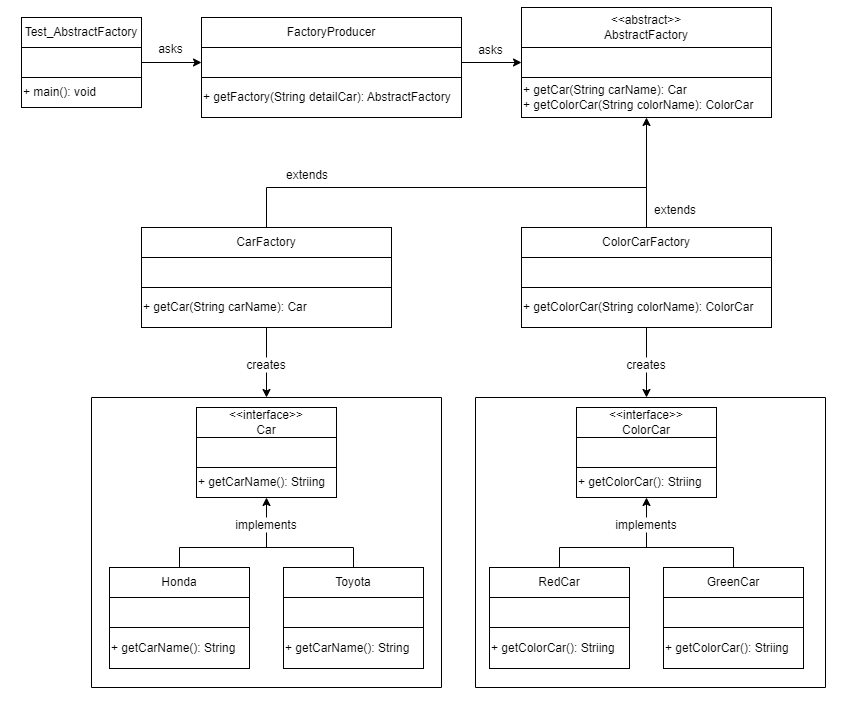

The diagram above was exported from draw.io. Its source (the exported page's mxGraphModel, read from the mxfile embedded in the PNG):
<mxGraphModel dx="2831" dy="640" grid="1" gridSize="10" guides="1" tooltips="1" connect="1" arrows="1" fold="1" page="1" pageScale="1" pageWidth="827" pageHeight="1169" math="0" shadow="0">
  <root>
    <mxCell id="0" />
    <mxCell id="1" parent="0" />
    <mxCell id="2" value="" style="endArrow=none;html=1;rounded=0;" edge="1" parent="1">
      <mxGeometry width="50" height="50" relative="1" as="geometry">
        <mxPoint x="-560" y="1240.0000000000002" as="sourcePoint" />
        <mxPoint x="-280" y="1240.0000000000002" as="targetPoint" />
      </mxGeometry>
    </mxCell>
    <mxCell id="3" value="Test_AbstractFactory" style="rounded=0;whiteSpace=wrap;html=1;" vertex="1" parent="1">
      <mxGeometry x="-780" y="1300" width="120" height="30" as="geometry" />
    </mxCell>
    <mxCell id="4" value="" style="rounded=0;whiteSpace=wrap;html=1;" vertex="1" parent="1">
      <mxGeometry x="-780" y="1330" width="120" height="30" as="geometry" />
    </mxCell>
    <mxCell id="5" value="+ main(): void" style="rounded=0;whiteSpace=wrap;html=1;align=left;" vertex="1" parent="1">
      <mxGeometry x="-780" y="1360" width="120" height="30" as="geometry" />
    </mxCell>
    <mxCell id="6" value="FactoryProducer" style="rounded=0;whiteSpace=wrap;html=1;" vertex="1" parent="1">
      <mxGeometry x="-600" y="1300" width="260" height="30" as="geometry" />
    </mxCell>
    <mxCell id="7" value="" style="rounded=0;whiteSpace=wrap;html=1;" vertex="1" parent="1">
      <mxGeometry x="-600" y="1330" width="260" height="30" as="geometry" />
    </mxCell>
    <mxCell id="8" value="+&amp;nbsp;getFactory(String detailCar): AbstractFactory" style="rounded=0;whiteSpace=wrap;html=1;align=left;" vertex="1" parent="1">
      <mxGeometry x="-600" y="1360" width="260" height="40" as="geometry" />
    </mxCell>
    <mxCell id="9" value="" style="endArrow=classic;html=1;rounded=0;fontSize=12;exitX=1;exitY=0.5;exitDx=0;exitDy=0;entryX=0;entryY=0.5;entryDx=0;entryDy=0;" edge="1" source="4" target="7" parent="1">
      <mxGeometry width="50" height="50" relative="1" as="geometry">
        <mxPoint x="-246" y="1380" as="sourcePoint" />
        <mxPoint x="-246" y="1430" as="targetPoint" />
      </mxGeometry>
    </mxCell>
    <mxCell id="10" value="asks" style="rounded=0;whiteSpace=wrap;html=1;fontSize=12;strokeColor=none;" vertex="1" parent="1">
      <mxGeometry x="-646" y="1324" width="31" height="15" as="geometry" />
    </mxCell>
    <mxCell id="11" value="&lt;span style=&quot;text-align: left;&quot;&gt;&amp;lt;&amp;lt;abstract&amp;gt;&amp;gt;&lt;br&gt;AbstractFactory&lt;/span&gt;" style="rounded=0;whiteSpace=wrap;html=1;" vertex="1" parent="1">
      <mxGeometry x="-280" y="1290" width="250" height="40" as="geometry" />
    </mxCell>
    <mxCell id="12" value="" style="rounded=0;whiteSpace=wrap;html=1;" vertex="1" parent="1">
      <mxGeometry x="-280" y="1330" width="250" height="30" as="geometry" />
    </mxCell>
    <mxCell id="13" value="+&amp;nbsp;getCar(String carName): Car&lt;br&gt;+&amp;nbsp;getColorCar(String colorName): ColorCar" style="rounded=0;whiteSpace=wrap;html=1;align=left;" vertex="1" parent="1">
      <mxGeometry x="-280" y="1360" width="250" height="40" as="geometry" />
    </mxCell>
    <mxCell id="14" value="" style="endArrow=classic;html=1;rounded=0;fontSize=12;exitX=1;exitY=0.5;exitDx=0;exitDy=0;entryX=0;entryY=0.5;entryDx=0;entryDy=0;" edge="1" source="7" target="12" parent="1">
      <mxGeometry width="50" height="50" relative="1" as="geometry">
        <mxPoint x="-650" y="1355" as="sourcePoint" />
        <mxPoint x="-590" y="1355" as="targetPoint" />
      </mxGeometry>
    </mxCell>
    <mxCell id="15" value="asks" style="rounded=0;whiteSpace=wrap;html=1;fontSize=12;strokeColor=none;" vertex="1" parent="1">
      <mxGeometry x="-326" y="1326" width="31" height="15" as="geometry" />
    </mxCell>
    <mxCell id="16" value="&lt;div style=&quot;text-align: left;&quot;&gt;&lt;span style=&quot;background-color: initial;&quot;&gt;ColorCarFactory&lt;/span&gt;&lt;/div&gt;" style="rounded=0;whiteSpace=wrap;html=1;" vertex="1" parent="1">
      <mxGeometry x="-280" y="1510" width="250" height="30" as="geometry" />
    </mxCell>
    <mxCell id="17" value="" style="rounded=0;whiteSpace=wrap;html=1;" vertex="1" parent="1">
      <mxGeometry x="-280" y="1540" width="250" height="30" as="geometry" />
    </mxCell>
    <mxCell id="18" value="+&amp;nbsp;getColorCar(String colorName): ColorCar" style="rounded=0;whiteSpace=wrap;html=1;align=left;" vertex="1" parent="1">
      <mxGeometry x="-280" y="1570" width="250" height="40" as="geometry" />
    </mxCell>
    <mxCell id="19" value="&lt;div style=&quot;text-align: left;&quot;&gt;&lt;span style=&quot;background-color: initial;&quot;&gt;CarFactory&lt;/span&gt;&lt;/div&gt;" style="rounded=0;whiteSpace=wrap;html=1;" vertex="1" parent="1">
      <mxGeometry x="-660" y="1510" width="250" height="30" as="geometry" />
    </mxCell>
    <mxCell id="20" value="" style="rounded=0;whiteSpace=wrap;html=1;" vertex="1" parent="1">
      <mxGeometry x="-660" y="1540" width="250" height="30" as="geometry" />
    </mxCell>
    <mxCell id="21" value="+&amp;nbsp;getCar(String carName): Car" style="rounded=0;whiteSpace=wrap;html=1;align=left;" vertex="1" parent="1">
      <mxGeometry x="-660" y="1570" width="250" height="40" as="geometry" />
    </mxCell>
    <mxCell id="22" value="" style="endArrow=classic;html=1;rounded=0;entryX=0.5;entryY=1;entryDx=0;entryDy=0;exitX=0.5;exitY=0;exitDx=0;exitDy=0;" edge="1" source="16" target="13" parent="1">
      <mxGeometry width="50" height="50" relative="1" as="geometry">
        <mxPoint x="-400" y="1520" as="sourcePoint" />
        <mxPoint x="-350" y="1470" as="targetPoint" />
      </mxGeometry>
    </mxCell>
    <mxCell id="23" value="" style="endArrow=none;html=1;rounded=0;exitX=0.5;exitY=0;exitDx=0;exitDy=0;" edge="1" source="19" parent="1">
      <mxGeometry width="50" height="50" relative="1" as="geometry">
        <mxPoint x="-400" y="1520" as="sourcePoint" />
        <mxPoint x="-155" y="1470" as="targetPoint" />
        <Array as="points">
          <mxPoint x="-535" y="1470" />
        </Array>
      </mxGeometry>
    </mxCell>
    <mxCell id="24" value="extends" style="rounded=0;whiteSpace=wrap;html=1;fontSize=12;strokeColor=none;" vertex="1" parent="1">
      <mxGeometry x="-146" y="1485" width="40" height="15" as="geometry" />
    </mxCell>
    <mxCell id="25" value="extends" style="rounded=0;whiteSpace=wrap;html=1;fontSize=12;strokeColor=none;" vertex="1" parent="1">
      <mxGeometry x="-514" y="1450" width="40" height="15" as="geometry" />
    </mxCell>
    <mxCell id="26" value="+&amp;nbsp;getCarName(): String" style="rounded=0;whiteSpace=wrap;html=1;align=left;" vertex="1" parent="1">
      <mxGeometry x="-692" y="1910" width="140" height="41" as="geometry" />
    </mxCell>
    <mxCell id="27" value="Honda" style="rounded=0;whiteSpace=wrap;html=1;" vertex="1" parent="1">
      <mxGeometry x="-692" y="1850" width="140" height="30" as="geometry" />
    </mxCell>
    <mxCell id="28" value="" style="rounded=0;whiteSpace=wrap;html=1;align=left;" vertex="1" parent="1">
      <mxGeometry x="-692" y="1880" width="140" height="30" as="geometry" />
    </mxCell>
    <mxCell id="29" value="+&amp;nbsp;getCarName(): String" style="rounded=0;whiteSpace=wrap;html=1;align=left;" vertex="1" parent="1">
      <mxGeometry x="-518" y="1910" width="140" height="41" as="geometry" />
    </mxCell>
    <mxCell id="30" value="Toyota" style="rounded=0;whiteSpace=wrap;html=1;" vertex="1" parent="1">
      <mxGeometry x="-518" y="1850" width="140" height="30" as="geometry" />
    </mxCell>
    <mxCell id="31" value="" style="rounded=0;whiteSpace=wrap;html=1;align=left;" vertex="1" parent="1">
      <mxGeometry x="-518" y="1880" width="140" height="30" as="geometry" />
    </mxCell>
    <mxCell id="32" value="&amp;lt;&amp;lt;interface&amp;gt;&amp;gt;&lt;br&gt;Car" style="rounded=0;whiteSpace=wrap;html=1;" vertex="1" parent="1">
      <mxGeometry x="-605" y="1690" width="140" height="30" as="geometry" />
    </mxCell>
    <mxCell id="33" value="" style="rounded=0;whiteSpace=wrap;html=1;" vertex="1" parent="1">
      <mxGeometry x="-605" y="1720" width="140" height="30" as="geometry" />
    </mxCell>
    <mxCell id="34" value="+ getCarName(): Striing" style="rounded=0;whiteSpace=wrap;html=1;align=left;" vertex="1" parent="1">
      <mxGeometry x="-605" y="1750" width="140" height="30" as="geometry" />
    </mxCell>
    <mxCell id="35" value="" style="endArrow=classic;html=1;rounded=0;exitX=0.5;exitY=1;exitDx=0;exitDy=0;" edge="1" source="21" parent="1">
      <mxGeometry width="50" height="50" relative="1" as="geometry">
        <mxPoint x="-480" y="1700" as="sourcePoint" />
        <mxPoint x="-535" y="1680" as="targetPoint" />
      </mxGeometry>
    </mxCell>
    <mxCell id="36" value="creates" style="rounded=0;whiteSpace=wrap;html=1;fontSize=12;strokeColor=none;" vertex="1" parent="1">
      <mxGeometry x="-560" y="1640" width="50" height="15" as="geometry" />
    </mxCell>
    <mxCell id="37" value="" style="endArrow=none;html=1;rounded=0;exitX=0.5;exitY=0;exitDx=0;exitDy=0;entryX=0.5;entryY=0;entryDx=0;entryDy=0;" edge="1" source="27" target="30" parent="1">
      <mxGeometry width="50" height="50" relative="1" as="geometry">
        <mxPoint x="-480" y="1820" as="sourcePoint" />
        <mxPoint x="-440" y="1840" as="targetPoint" />
        <Array as="points">
          <mxPoint x="-622" y="1830" />
          <mxPoint x="-448" y="1830" />
        </Array>
      </mxGeometry>
    </mxCell>
    <mxCell id="38" value="" style="endArrow=classic;html=1;rounded=0;entryX=0.5;entryY=1;entryDx=0;entryDy=0;" edge="1" target="34" parent="1">
      <mxGeometry width="50" height="50" relative="1" as="geometry">
        <mxPoint x="-535" y="1830" as="sourcePoint" />
        <mxPoint x="-490" y="1810" as="targetPoint" />
      </mxGeometry>
    </mxCell>
    <mxCell id="39" value="implements" style="rounded=0;whiteSpace=wrap;html=1;fontSize=12;strokeColor=none;" vertex="1" parent="1">
      <mxGeometry x="-570" y="1800" width="70" height="15" as="geometry" />
    </mxCell>
    <mxCell id="40" value="+ getColorCar(): Striing" style="rounded=0;whiteSpace=wrap;html=1;align=left;" vertex="1" parent="1">
      <mxGeometry x="-312" y="1910" width="140" height="41" as="geometry" />
    </mxCell>
    <mxCell id="41" value="RedCar" style="rounded=0;whiteSpace=wrap;html=1;" vertex="1" parent="1">
      <mxGeometry x="-312" y="1850" width="140" height="30" as="geometry" />
    </mxCell>
    <mxCell id="42" value="" style="rounded=0;whiteSpace=wrap;html=1;align=left;" vertex="1" parent="1">
      <mxGeometry x="-312" y="1880" width="140" height="30" as="geometry" />
    </mxCell>
    <mxCell id="43" value="+ getColorCar(): Striing" style="rounded=0;whiteSpace=wrap;html=1;align=left;" vertex="1" parent="1">
      <mxGeometry x="-138" y="1910" width="140" height="41" as="geometry" />
    </mxCell>
    <mxCell id="44" value="GreenCar" style="rounded=0;whiteSpace=wrap;html=1;" vertex="1" parent="1">
      <mxGeometry x="-138" y="1850" width="140" height="30" as="geometry" />
    </mxCell>
    <mxCell id="45" value="" style="rounded=0;whiteSpace=wrap;html=1;align=left;" vertex="1" parent="1">
      <mxGeometry x="-138" y="1880" width="140" height="30" as="geometry" />
    </mxCell>
    <mxCell id="46" value="&amp;lt;&amp;lt;interface&amp;gt;&amp;gt;&lt;br&gt;ColorCar" style="rounded=0;whiteSpace=wrap;html=1;" vertex="1" parent="1">
      <mxGeometry x="-225" y="1690" width="140" height="30" as="geometry" />
    </mxCell>
    <mxCell id="47" value="" style="rounded=0;whiteSpace=wrap;html=1;" vertex="1" parent="1">
      <mxGeometry x="-225" y="1720" width="140" height="30" as="geometry" />
    </mxCell>
    <mxCell id="48" value="+ getColorCar(): Striing" style="rounded=0;whiteSpace=wrap;html=1;align=left;" vertex="1" parent="1">
      <mxGeometry x="-225" y="1750" width="140" height="30" as="geometry" />
    </mxCell>
    <mxCell id="49" value="" style="endArrow=classic;html=1;rounded=0;exitX=0.5;exitY=1;exitDx=0;exitDy=0;" edge="1" source="18" parent="1">
      <mxGeometry width="50" height="50" relative="1" as="geometry">
        <mxPoint x="-155" y="1610" as="sourcePoint" />
        <mxPoint x="-155" y="1680" as="targetPoint" />
      </mxGeometry>
    </mxCell>
    <mxCell id="50" value="creates" style="rounded=0;whiteSpace=wrap;html=1;fontSize=12;strokeColor=none;" vertex="1" parent="1">
      <mxGeometry x="-180" y="1640" width="50" height="15" as="geometry" />
    </mxCell>
    <mxCell id="51" value="" style="endArrow=none;html=1;rounded=0;exitX=0.5;exitY=0;exitDx=0;exitDy=0;entryX=0.5;entryY=0;entryDx=0;entryDy=0;" edge="1" source="41" target="44" parent="1">
      <mxGeometry width="50" height="50" relative="1" as="geometry">
        <mxPoint x="-100" y="1820" as="sourcePoint" />
        <mxPoint x="-60" y="1840" as="targetPoint" />
        <Array as="points">
          <mxPoint x="-242" y="1830" />
          <mxPoint x="-68" y="1830" />
        </Array>
      </mxGeometry>
    </mxCell>
    <mxCell id="52" value="" style="endArrow=classic;html=1;rounded=0;entryX=0.5;entryY=1;entryDx=0;entryDy=0;" edge="1" target="48" parent="1">
      <mxGeometry width="50" height="50" relative="1" as="geometry">
        <mxPoint x="-155" y="1830" as="sourcePoint" />
        <mxPoint x="-110" y="1810" as="targetPoint" />
      </mxGeometry>
    </mxCell>
    <mxCell id="53" value="implements" style="rounded=0;whiteSpace=wrap;html=1;fontSize=12;strokeColor=none;" vertex="1" parent="1">
      <mxGeometry x="-190" y="1800" width="70" height="15" as="geometry" />
    </mxCell>
    <mxCell id="54" value="" style="endArrow=none;html=1;rounded=0;" edge="1" parent="1">
      <mxGeometry width="50" height="50" relative="1" as="geometry">
        <mxPoint x="-710" y="1970" as="sourcePoint" />
        <mxPoint x="-360" y="1970" as="targetPoint" />
      </mxGeometry>
    </mxCell>
    <mxCell id="55" value="" style="endArrow=none;html=1;rounded=0;" edge="1" parent="1">
      <mxGeometry width="50" height="50" relative="1" as="geometry">
        <mxPoint x="-710" y="1970" as="sourcePoint" />
        <mxPoint x="-710" y="1680" as="targetPoint" />
      </mxGeometry>
    </mxCell>
    <mxCell id="56" value="" style="endArrow=none;html=1;rounded=0;" edge="1" parent="1">
      <mxGeometry width="50" height="50" relative="1" as="geometry">
        <mxPoint x="-360" y="1970" as="sourcePoint" />
        <mxPoint x="-360" y="1680" as="targetPoint" />
      </mxGeometry>
    </mxCell>
    <mxCell id="57" value="" style="endArrow=none;html=1;rounded=0;" edge="1" parent="1">
      <mxGeometry width="50" height="50" relative="1" as="geometry">
        <mxPoint x="-710" y="1680" as="sourcePoint" />
        <mxPoint x="-360" y="1680" as="targetPoint" />
      </mxGeometry>
    </mxCell>
    <mxCell id="58" value="" style="endArrow=none;html=1;rounded=0;" edge="1" parent="1">
      <mxGeometry width="50" height="50" relative="1" as="geometry">
        <mxPoint x="-326" y="1970" as="sourcePoint" />
        <mxPoint x="24" y="1970" as="targetPoint" />
      </mxGeometry>
    </mxCell>
    <mxCell id="59" value="" style="endArrow=none;html=1;rounded=0;" edge="1" parent="1">
      <mxGeometry width="50" height="50" relative="1" as="geometry">
        <mxPoint x="-326" y="1970" as="sourcePoint" />
        <mxPoint x="-326" y="1680" as="targetPoint" />
      </mxGeometry>
    </mxCell>
    <mxCell id="60" value="" style="endArrow=none;html=1;rounded=0;" edge="1" parent="1">
      <mxGeometry width="50" height="50" relative="1" as="geometry">
        <mxPoint x="24" y="1970" as="sourcePoint" />
        <mxPoint x="24" y="1680" as="targetPoint" />
      </mxGeometry>
    </mxCell>
    <mxCell id="61" value="" style="endArrow=none;html=1;rounded=0;" edge="1" parent="1">
      <mxGeometry width="50" height="50" relative="1" as="geometry">
        <mxPoint x="-326" y="1680" as="sourcePoint" />
        <mxPoint x="24" y="1680" as="targetPoint" />
      </mxGeometry>
    </mxCell>
    <mxCell id="62" value="" style="endArrow=none;html=1;rounded=0;fontSize=12;" edge="1" parent="1">
      <mxGeometry width="50" height="50" relative="1" as="geometry">
        <mxPoint x="100" y="1660" as="sourcePoint" />
        <mxPoint x="100" y="1500" as="targetPoint" />
      </mxGeometry>
    </mxCell>
    <mxCell id="63" value="" style="endArrow=none;html=1;rounded=0;fontSize=12;" edge="1" parent="1">
      <mxGeometry width="50" height="50" relative="1" as="geometry">
        <mxPoint x="-250" y="2020" as="sourcePoint" />
        <mxPoint x="-440" y="2020" as="targetPoint" />
      </mxGeometry>
    </mxCell>
    <mxCell id="64" value="" style="endArrow=none;html=1;rounded=0;fontSize=12;" edge="1" parent="1">
      <mxGeometry width="50" height="50" relative="1" as="geometry">
        <mxPoint x="-827" y="1600" as="sourcePoint" />
        <mxPoint x="-827" y="1440" as="targetPoint" />
      </mxGeometry>
    </mxCell>
  </root>
</mxGraphModel>